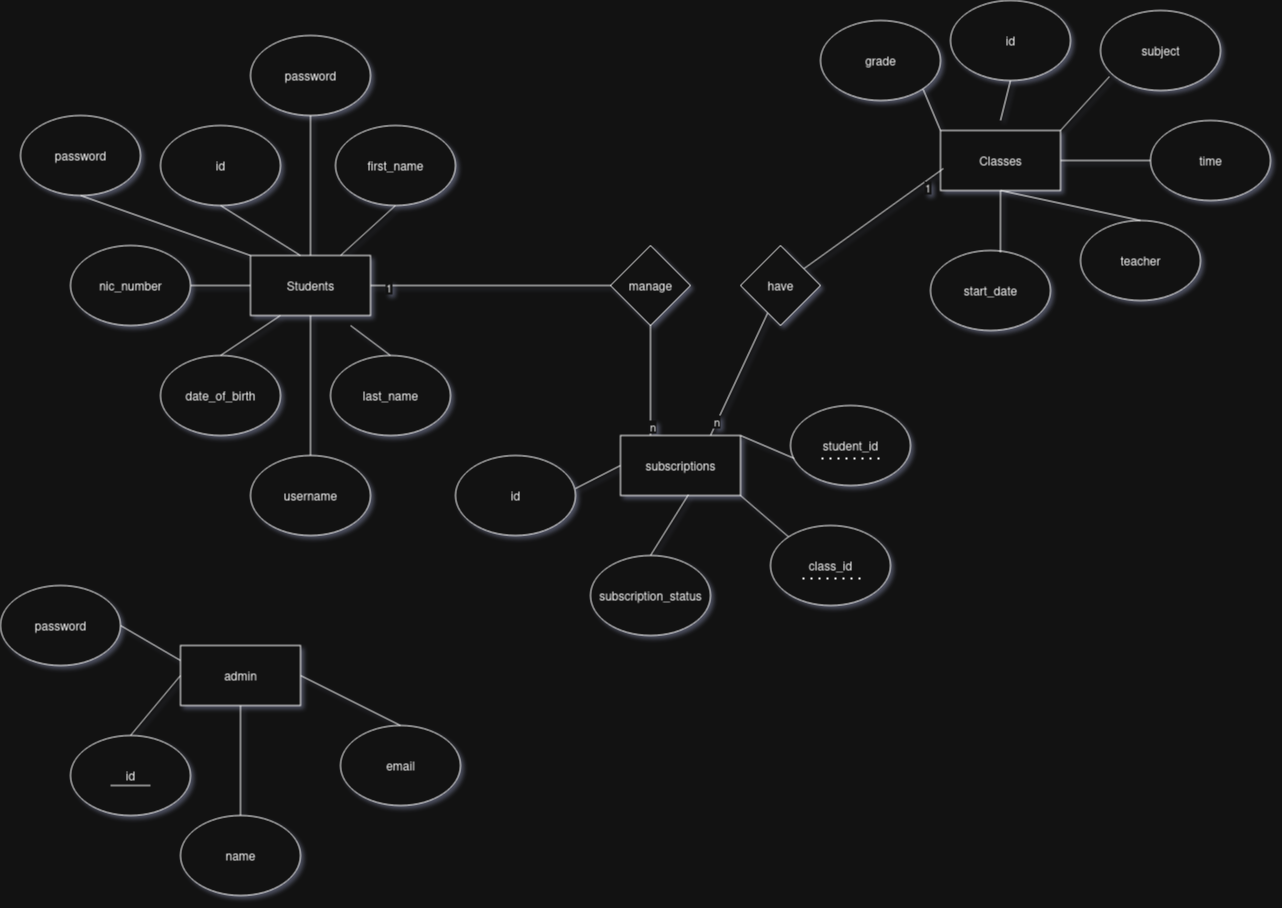

The diagram above was exported from draw.io. Its source (the exported page's mxGraphModel, read from the mxfile embedded in the PNG):
<mxGraphModel dx="2037" dy="1136" grid="1" gridSize="10" guides="1" tooltips="1" connect="1" arrows="1" fold="1" page="1" pageScale="1" pageWidth="850" pageHeight="1100" math="0" shadow="0">
  <root>
    <mxCell id="0" />
    <mxCell id="1" parent="0" />
    <mxCell id="Jqya5MVfLzGgjCxRzSa7-3" value="Students" style="rounded=0;whiteSpace=wrap;html=1;" parent="1" vertex="1">
      <mxGeometry x="340" y="320" width="120" height="60" as="geometry" />
    </mxCell>
    <mxCell id="Jqya5MVfLzGgjCxRzSa7-4" value="id" style="ellipse;whiteSpace=wrap;html=1;" parent="1" vertex="1">
      <mxGeometry x="250" y="190" width="120" height="80" as="geometry" />
    </mxCell>
    <mxCell id="Jqya5MVfLzGgjCxRzSa7-5" value="last_name" style="ellipse;whiteSpace=wrap;html=1;" parent="1" vertex="1">
      <mxGeometry x="420" y="420" width="120" height="80" as="geometry" />
    </mxCell>
    <mxCell id="Jqya5MVfLzGgjCxRzSa7-6" value="date_of_birth" style="ellipse;whiteSpace=wrap;html=1;" parent="1" vertex="1">
      <mxGeometry x="250" y="420" width="120" height="80" as="geometry" />
    </mxCell>
    <mxCell id="Jqya5MVfLzGgjCxRzSa7-7" value="nic_number" style="ellipse;whiteSpace=wrap;html=1;" parent="1" vertex="1">
      <mxGeometry x="160" y="310" width="120" height="80" as="geometry" />
    </mxCell>
    <mxCell id="Jqya5MVfLzGgjCxRzSa7-8" value="" style="endArrow=none;html=1;rounded=0;exitX=1;exitY=0.5;exitDx=0;exitDy=0;" parent="1" source="Jqya5MVfLzGgjCxRzSa7-7" edge="1">
      <mxGeometry width="50" height="50" relative="1" as="geometry">
        <mxPoint x="290" y="400" as="sourcePoint" />
        <mxPoint x="340" y="350" as="targetPoint" />
      </mxGeometry>
    </mxCell>
    <mxCell id="Jqya5MVfLzGgjCxRzSa7-9" value="" style="endArrow=none;html=1;rounded=0;exitX=0.5;exitY=0;exitDx=0;exitDy=0;entryX=0.25;entryY=1;entryDx=0;entryDy=0;" parent="1" source="Jqya5MVfLzGgjCxRzSa7-6" target="Jqya5MVfLzGgjCxRzSa7-3" edge="1">
      <mxGeometry width="50" height="50" relative="1" as="geometry">
        <mxPoint x="320" y="400" as="sourcePoint" />
        <mxPoint x="380" y="390" as="targetPoint" />
      </mxGeometry>
    </mxCell>
    <mxCell id="Jqya5MVfLzGgjCxRzSa7-10" value="" style="endArrow=none;html=1;rounded=0;exitX=0.5;exitY=0;exitDx=0;exitDy=0;entryX=0.25;entryY=1;entryDx=0;entryDy=0;" parent="1" source="Jqya5MVfLzGgjCxRzSa7-5" edge="1">
      <mxGeometry width="50" height="50" relative="1" as="geometry">
        <mxPoint x="340" y="450" as="sourcePoint" />
        <mxPoint x="440" y="390" as="targetPoint" />
      </mxGeometry>
    </mxCell>
    <mxCell id="Jqya5MVfLzGgjCxRzSa7-11" value="" style="endArrow=none;html=1;rounded=0;entryX=0.5;entryY=1;entryDx=0;entryDy=0;" parent="1" target="Jqya5MVfLzGgjCxRzSa7-4" edge="1">
      <mxGeometry width="50" height="50" relative="1" as="geometry">
        <mxPoint x="390" y="320" as="sourcePoint" />
        <mxPoint x="440" y="270" as="targetPoint" />
      </mxGeometry>
    </mxCell>
    <mxCell id="Jqya5MVfLzGgjCxRzSa7-12" value="first_name" style="ellipse;whiteSpace=wrap;html=1;" parent="1" vertex="1">
      <mxGeometry x="425" y="190" width="120" height="80" as="geometry" />
    </mxCell>
    <mxCell id="Jqya5MVfLzGgjCxRzSa7-13" value="" style="endArrow=none;html=1;rounded=0;entryX=0.5;entryY=1;entryDx=0;entryDy=0;exitX=0.75;exitY=0;exitDx=0;exitDy=0;" parent="1" source="Jqya5MVfLzGgjCxRzSa7-3" target="Jqya5MVfLzGgjCxRzSa7-12" edge="1">
      <mxGeometry width="50" height="50" relative="1" as="geometry">
        <mxPoint x="570" y="310" as="sourcePoint" />
        <mxPoint x="620" y="260" as="targetPoint" />
      </mxGeometry>
    </mxCell>
    <mxCell id="Jqya5MVfLzGgjCxRzSa7-14" value="username" style="ellipse;whiteSpace=wrap;html=1;" parent="1" vertex="1">
      <mxGeometry x="340" y="520" width="120" height="80" as="geometry" />
    </mxCell>
    <mxCell id="Jqya5MVfLzGgjCxRzSa7-15" value="" style="endArrow=none;html=1;rounded=0;exitX=0.5;exitY=0;exitDx=0;exitDy=0;entryX=0.5;entryY=1;entryDx=0;entryDy=0;" parent="1" source="Jqya5MVfLzGgjCxRzSa7-14" target="Jqya5MVfLzGgjCxRzSa7-3" edge="1">
      <mxGeometry width="50" height="50" relative="1" as="geometry">
        <mxPoint x="260" y="550" as="sourcePoint" />
        <mxPoint x="390" y="380" as="targetPoint" />
      </mxGeometry>
    </mxCell>
    <mxCell id="Jqya5MVfLzGgjCxRzSa7-16" value="password" style="ellipse;whiteSpace=wrap;html=1;" parent="1" vertex="1">
      <mxGeometry x="340" y="100" width="120" height="80" as="geometry" />
    </mxCell>
    <mxCell id="Jqya5MVfLzGgjCxRzSa7-17" value="" style="endArrow=none;html=1;rounded=0;exitX=0.5;exitY=1;exitDx=0;exitDy=0;" parent="1" source="Jqya5MVfLzGgjCxRzSa7-16" target="Jqya5MVfLzGgjCxRzSa7-3" edge="1">
      <mxGeometry width="50" height="50" relative="1" as="geometry">
        <mxPoint x="260" y="130" as="sourcePoint" />
        <mxPoint x="400" y="-40" as="targetPoint" />
      </mxGeometry>
    </mxCell>
    <mxCell id="Jqya5MVfLzGgjCxRzSa7-20" value="password" style="ellipse;whiteSpace=wrap;html=1;" parent="1" vertex="1">
      <mxGeometry x="110" y="180" width="120" height="80" as="geometry" />
    </mxCell>
    <mxCell id="Jqya5MVfLzGgjCxRzSa7-21" value="" style="endArrow=none;html=1;rounded=0;entryX=0.5;entryY=1;entryDx=0;entryDy=0;exitX=0;exitY=0;exitDx=0;exitDy=0;" parent="1" source="Jqya5MVfLzGgjCxRzSa7-3" target="Jqya5MVfLzGgjCxRzSa7-20" edge="1">
      <mxGeometry width="50" height="50" relative="1" as="geometry">
        <mxPoint x="125" y="280" as="sourcePoint" />
        <mxPoint x="315" y="220" as="targetPoint" />
      </mxGeometry>
    </mxCell>
    <mxCell id="Jqya5MVfLzGgjCxRzSa7-23" value="Classes" style="rounded=0;whiteSpace=wrap;html=1;" parent="1" vertex="1">
      <mxGeometry x="1030" y="195" width="120" height="60" as="geometry" />
    </mxCell>
    <mxCell id="Jqya5MVfLzGgjCxRzSa7-25" value="id" style="ellipse;whiteSpace=wrap;html=1;" parent="1" vertex="1">
      <mxGeometry x="1040" y="65" width="120" height="80" as="geometry" />
    </mxCell>
    <mxCell id="Jqya5MVfLzGgjCxRzSa7-26" value="" style="endArrow=none;html=1;rounded=0;exitX=0.5;exitY=1;exitDx=0;exitDy=0;" parent="1" source="Jqya5MVfLzGgjCxRzSa7-25" edge="1">
      <mxGeometry width="50" height="50" relative="1" as="geometry">
        <mxPoint x="950" y="-5" as="sourcePoint" />
        <mxPoint x="1090" y="185" as="targetPoint" />
      </mxGeometry>
    </mxCell>
    <mxCell id="Jqya5MVfLzGgjCxRzSa7-27" value="grade" style="ellipse;whiteSpace=wrap;html=1;" parent="1" vertex="1">
      <mxGeometry x="910" y="85" width="120" height="80" as="geometry" />
    </mxCell>
    <mxCell id="Jqya5MVfLzGgjCxRzSa7-28" value="" style="endArrow=none;html=1;rounded=0;exitX=1;exitY=1;exitDx=0;exitDy=0;entryX=0;entryY=0;entryDx=0;entryDy=0;" parent="1" source="Jqya5MVfLzGgjCxRzSa7-27" target="Jqya5MVfLzGgjCxRzSa7-23" edge="1">
      <mxGeometry width="50" height="50" relative="1" as="geometry">
        <mxPoint x="780" y="105" as="sourcePoint" />
        <mxPoint x="920" y="295" as="targetPoint" />
      </mxGeometry>
    </mxCell>
    <mxCell id="Jqya5MVfLzGgjCxRzSa7-29" value="time" style="ellipse;whiteSpace=wrap;html=1;" parent="1" vertex="1">
      <mxGeometry x="1240" y="185" width="120" height="80" as="geometry" />
    </mxCell>
    <mxCell id="Jqya5MVfLzGgjCxRzSa7-30" value="" style="endArrow=none;html=1;rounded=0;entryX=0;entryY=0.5;entryDx=0;entryDy=0;exitX=1;exitY=0.5;exitDx=0;exitDy=0;" parent="1" source="Jqya5MVfLzGgjCxRzSa7-23" target="Jqya5MVfLzGgjCxRzSa7-29" edge="1">
      <mxGeometry width="50" height="50" relative="1" as="geometry">
        <mxPoint x="1160" y="225" as="sourcePoint" />
        <mxPoint x="645" y="185" as="targetPoint" />
      </mxGeometry>
    </mxCell>
    <mxCell id="Jqya5MVfLzGgjCxRzSa7-31" value="start_date" style="ellipse;whiteSpace=wrap;html=1;" parent="1" vertex="1">
      <mxGeometry x="1020" y="315" width="120" height="80" as="geometry" />
    </mxCell>
    <mxCell id="Jqya5MVfLzGgjCxRzSa7-32" value="" style="endArrow=none;html=1;rounded=0;entryX=0.5;entryY=1;entryDx=0;entryDy=0;exitX=0.583;exitY=0.025;exitDx=0;exitDy=0;exitPerimeter=0;" parent="1" source="Jqya5MVfLzGgjCxRzSa7-31" target="Jqya5MVfLzGgjCxRzSa7-23" edge="1">
      <mxGeometry width="50" height="50" relative="1" as="geometry">
        <mxPoint x="990" y="315" as="sourcePoint" />
        <mxPoint x="940" y="445" as="targetPoint" />
      </mxGeometry>
    </mxCell>
    <mxCell id="Jqya5MVfLzGgjCxRzSa7-35" value="teacher" style="ellipse;whiteSpace=wrap;html=1;" parent="1" vertex="1">
      <mxGeometry x="1170" y="285" width="120" height="80" as="geometry" />
    </mxCell>
    <mxCell id="Jqya5MVfLzGgjCxRzSa7-36" value="" style="endArrow=none;html=1;rounded=0;entryX=0.5;entryY=1;entryDx=0;entryDy=0;exitX=0.5;exitY=0;exitDx=0;exitDy=0;" parent="1" source="Jqya5MVfLzGgjCxRzSa7-35" target="Jqya5MVfLzGgjCxRzSa7-23" edge="1">
      <mxGeometry width="50" height="50" relative="1" as="geometry">
        <mxPoint x="1150" y="346" as="sourcePoint" />
        <mxPoint x="1197" y="285" as="targetPoint" />
      </mxGeometry>
    </mxCell>
    <mxCell id="Jqya5MVfLzGgjCxRzSa7-37" value="subject" style="ellipse;whiteSpace=wrap;html=1;" parent="1" vertex="1">
      <mxGeometry x="1190" y="75" width="120" height="80" as="geometry" />
    </mxCell>
    <mxCell id="Jqya5MVfLzGgjCxRzSa7-38" value="" style="endArrow=none;html=1;rounded=0;exitX=0.075;exitY=0.825;exitDx=0;exitDy=0;exitPerimeter=0;" parent="1" source="Jqya5MVfLzGgjCxRzSa7-37" edge="1">
      <mxGeometry width="50" height="50" relative="1" as="geometry">
        <mxPoint x="1150" y="125" as="sourcePoint" />
        <mxPoint x="1150" y="195" as="targetPoint" />
      </mxGeometry>
    </mxCell>
    <mxCell id="Jqya5MVfLzGgjCxRzSa7-40" value="subscriptions" style="rounded=0;whiteSpace=wrap;html=1;" parent="1" vertex="1">
      <mxGeometry x="710" y="500" width="120" height="60" as="geometry" />
    </mxCell>
    <mxCell id="Jqya5MVfLzGgjCxRzSa7-41" value="id" style="ellipse;whiteSpace=wrap;html=1;" parent="1" vertex="1">
      <mxGeometry x="545" y="520" width="120" height="80" as="geometry" />
    </mxCell>
    <mxCell id="Jqya5MVfLzGgjCxRzSa7-42" value="" style="endArrow=none;html=1;rounded=0;exitX=1;exitY=0.413;exitDx=0;exitDy=0;entryX=0;entryY=0.5;entryDx=0;entryDy=0;exitPerimeter=0;" parent="1" source="Jqya5MVfLzGgjCxRzSa7-41" target="Jqya5MVfLzGgjCxRzSa7-40" edge="1">
      <mxGeometry width="50" height="50" relative="1" as="geometry">
        <mxPoint x="620" y="310" as="sourcePoint" />
        <mxPoint x="760" y="500" as="targetPoint" />
      </mxGeometry>
    </mxCell>
    <mxCell id="Jqya5MVfLzGgjCxRzSa7-43" value="student_id" style="ellipse;whiteSpace=wrap;html=1;" parent="1" vertex="1">
      <mxGeometry x="880" y="470" width="120" height="80" as="geometry" />
    </mxCell>
    <mxCell id="Jqya5MVfLzGgjCxRzSa7-44" value="" style="endArrow=none;html=1;rounded=0;exitX=0.5;exitY=1;exitDx=0;exitDy=0;entryX=0.033;entryY=0.663;entryDx=0;entryDy=0;entryPerimeter=0;" parent="1" target="Jqya5MVfLzGgjCxRzSa7-43" edge="1">
      <mxGeometry width="50" height="50" relative="1" as="geometry">
        <mxPoint x="830" y="500" as="sourcePoint" />
        <mxPoint x="901" y="500" as="targetPoint" />
      </mxGeometry>
    </mxCell>
    <mxCell id="Jqya5MVfLzGgjCxRzSa7-45" value="class_id" style="ellipse;whiteSpace=wrap;html=1;" parent="1" vertex="1">
      <mxGeometry x="860" y="590" width="120" height="80" as="geometry" />
    </mxCell>
    <mxCell id="Jqya5MVfLzGgjCxRzSa7-46" value="" style="endArrow=none;html=1;rounded=0;entryX=0;entryY=0;entryDx=0;entryDy=0;" parent="1" target="Jqya5MVfLzGgjCxRzSa7-45" edge="1">
      <mxGeometry width="50" height="50" relative="1" as="geometry">
        <mxPoint x="830" y="560" as="sourcePoint" />
        <mxPoint x="881" y="560" as="targetPoint" />
      </mxGeometry>
    </mxCell>
    <mxCell id="Jqya5MVfLzGgjCxRzSa7-47" value="subscription_status" style="ellipse;whiteSpace=wrap;html=1;" parent="1" vertex="1">
      <mxGeometry x="680" y="620" width="120" height="80" as="geometry" />
    </mxCell>
    <mxCell id="Jqya5MVfLzGgjCxRzSa7-48" value="" style="endArrow=none;html=1;rounded=0;entryX=0.5;entryY=0;entryDx=0;entryDy=0;exitX=0.567;exitY=0.983;exitDx=0;exitDy=0;exitPerimeter=0;" parent="1" source="Jqya5MVfLzGgjCxRzSa7-40" target="Jqya5MVfLzGgjCxRzSa7-47" edge="1">
      <mxGeometry width="50" height="50" relative="1" as="geometry">
        <mxPoint x="670" y="620" as="sourcePoint" />
        <mxPoint x="721" y="620" as="targetPoint" />
      </mxGeometry>
    </mxCell>
    <mxCell id="Jqya5MVfLzGgjCxRzSa7-49" value="manage" style="rhombus;whiteSpace=wrap;html=1;" parent="1" vertex="1">
      <mxGeometry x="700" y="310" width="80" height="80" as="geometry" />
    </mxCell>
    <mxCell id="Jqya5MVfLzGgjCxRzSa7-50" value="" style="endArrow=none;html=1;rounded=0;entryX=0;entryY=0.5;entryDx=0;entryDy=0;" parent="1" target="Jqya5MVfLzGgjCxRzSa7-49" edge="1">
      <mxGeometry width="50" height="50" relative="1" as="geometry">
        <mxPoint x="460" y="350" as="sourcePoint" />
        <mxPoint x="510" y="300" as="targetPoint" />
      </mxGeometry>
    </mxCell>
    <mxCell id="Jqya5MVfLzGgjCxRzSa7-52" value="1" style="edgeLabel;html=1;align=center;verticalAlign=middle;resizable=0;points=[];" parent="Jqya5MVfLzGgjCxRzSa7-50" vertex="1" connectable="0">
      <mxGeometry x="-0.8571" y="-1" relative="1" as="geometry">
        <mxPoint as="offset" />
      </mxGeometry>
    </mxCell>
    <mxCell id="Jqya5MVfLzGgjCxRzSa7-51" value="" style="endArrow=none;html=1;rounded=0;exitX=0.5;exitY=1;exitDx=0;exitDy=0;entryX=0.25;entryY=0;entryDx=0;entryDy=0;" parent="1" source="Jqya5MVfLzGgjCxRzSa7-49" target="Jqya5MVfLzGgjCxRzSa7-40" edge="1">
      <mxGeometry width="50" height="50" relative="1" as="geometry">
        <mxPoint x="720" y="390" as="sourcePoint" />
        <mxPoint x="760" y="490" as="targetPoint" />
        <Array as="points">
          <mxPoint x="740" y="470" />
        </Array>
      </mxGeometry>
    </mxCell>
    <mxCell id="Jqya5MVfLzGgjCxRzSa7-53" value="n" style="edgeLabel;html=1;align=center;verticalAlign=middle;resizable=0;points=[];" parent="Jqya5MVfLzGgjCxRzSa7-51" vertex="1" connectable="0">
      <mxGeometry x="0.8152" y="1" relative="1" as="geometry">
        <mxPoint as="offset" />
      </mxGeometry>
    </mxCell>
    <mxCell id="Jqya5MVfLzGgjCxRzSa7-57" value="" style="endArrow=none;html=1;rounded=0;exitX=0.025;exitY=0.633;exitDx=0;exitDy=0;exitPerimeter=0;" parent="1" source="Jqya5MVfLzGgjCxRzSa7-23" target="Jqya5MVfLzGgjCxRzSa7-58" edge="1">
      <mxGeometry width="50" height="50" relative="1" as="geometry">
        <mxPoint x="980" y="270" as="sourcePoint" />
        <mxPoint x="1030" y="220" as="targetPoint" />
      </mxGeometry>
    </mxCell>
    <mxCell id="Jqya5MVfLzGgjCxRzSa7-60" value="1" style="edgeLabel;html=1;align=center;verticalAlign=middle;resizable=0;points=[];" parent="Jqya5MVfLzGgjCxRzSa7-57" vertex="1" connectable="0">
      <mxGeometry x="-0.7201" y="5" relative="1" as="geometry">
        <mxPoint as="offset" />
      </mxGeometry>
    </mxCell>
    <mxCell id="Jqya5MVfLzGgjCxRzSa7-58" value="have" style="rhombus;whiteSpace=wrap;html=1;" parent="1" vertex="1">
      <mxGeometry x="830" y="310" width="80" height="80" as="geometry" />
    </mxCell>
    <mxCell id="Jqya5MVfLzGgjCxRzSa7-59" value="" style="endArrow=none;html=1;rounded=0;exitX=0.75;exitY=0;exitDx=0;exitDy=0;" parent="1" source="Jqya5MVfLzGgjCxRzSa7-40" target="Jqya5MVfLzGgjCxRzSa7-58" edge="1">
      <mxGeometry width="50" height="50" relative="1" as="geometry">
        <mxPoint x="880" y="360" as="sourcePoint" />
        <mxPoint x="930" y="310" as="targetPoint" />
      </mxGeometry>
    </mxCell>
    <mxCell id="Jqya5MVfLzGgjCxRzSa7-61" value="n" style="edgeLabel;html=1;align=center;verticalAlign=middle;resizable=0;points=[];" parent="Jqya5MVfLzGgjCxRzSa7-59" vertex="1" connectable="0">
      <mxGeometry x="-0.7695" y="2" relative="1" as="geometry">
        <mxPoint as="offset" />
      </mxGeometry>
    </mxCell>
    <mxCell id="Jqya5MVfLzGgjCxRzSa7-62" value="" style="endArrow=none;dashed=1;html=1;dashPattern=1 3;strokeWidth=2;rounded=0;" parent="1" edge="1">
      <mxGeometry width="50" height="50" relative="1" as="geometry">
        <mxPoint x="892" y="643" as="sourcePoint" />
        <mxPoint x="952" y="643" as="targetPoint" />
      </mxGeometry>
    </mxCell>
    <mxCell id="Jqya5MVfLzGgjCxRzSa7-63" value="" style="endArrow=none;dashed=1;html=1;dashPattern=1 3;strokeWidth=2;rounded=0;" parent="1" edge="1">
      <mxGeometry width="50" height="50" relative="1" as="geometry">
        <mxPoint x="911" y="523" as="sourcePoint" />
        <mxPoint x="971" y="523" as="targetPoint" />
      </mxGeometry>
    </mxCell>
    <mxCell id="qYWPMrm4GpQfuAUqOe9Q-1" value="admin" style="rounded=0;whiteSpace=wrap;html=1;" vertex="1" parent="1">
      <mxGeometry x="270" y="710" width="120" height="60" as="geometry" />
    </mxCell>
    <mxCell id="qYWPMrm4GpQfuAUqOe9Q-2" value="name" style="ellipse;whiteSpace=wrap;html=1;" vertex="1" parent="1">
      <mxGeometry x="270" y="880" width="120" height="80" as="geometry" />
    </mxCell>
    <mxCell id="qYWPMrm4GpQfuAUqOe9Q-5" value="" style="endArrow=none;html=1;rounded=0;exitX=0.5;exitY=0;exitDx=0;exitDy=0;entryX=0.5;entryY=1;entryDx=0;entryDy=0;" edge="1" parent="1" source="qYWPMrm4GpQfuAUqOe9Q-2" target="qYWPMrm4GpQfuAUqOe9Q-1">
      <mxGeometry width="50" height="50" relative="1" as="geometry">
        <mxPoint x="330" y="870" as="sourcePoint" />
        <mxPoint x="330" y="780" as="targetPoint" />
      </mxGeometry>
    </mxCell>
    <mxCell id="qYWPMrm4GpQfuAUqOe9Q-6" value="email" style="ellipse;whiteSpace=wrap;html=1;" vertex="1" parent="1">
      <mxGeometry x="430" y="790" width="120" height="80" as="geometry" />
    </mxCell>
    <mxCell id="qYWPMrm4GpQfuAUqOe9Q-7" value="" style="endArrow=none;html=1;rounded=0;exitX=0.5;exitY=0;exitDx=0;exitDy=0;entryX=1;entryY=0.5;entryDx=0;entryDy=0;" edge="1" parent="1" source="qYWPMrm4GpQfuAUqOe9Q-6" target="qYWPMrm4GpQfuAUqOe9Q-1">
      <mxGeometry width="50" height="50" relative="1" as="geometry">
        <mxPoint x="490" y="780" as="sourcePoint" />
        <mxPoint x="490" y="680" as="targetPoint" />
      </mxGeometry>
    </mxCell>
    <mxCell id="qYWPMrm4GpQfuAUqOe9Q-8" value="id" style="ellipse;whiteSpace=wrap;html=1;" vertex="1" parent="1">
      <mxGeometry x="160" y="800" width="120" height="80" as="geometry" />
    </mxCell>
    <mxCell id="qYWPMrm4GpQfuAUqOe9Q-9" value="" style="endArrow=none;html=1;rounded=0;exitX=0.5;exitY=0;exitDx=0;exitDy=0;entryX=0;entryY=0.5;entryDx=0;entryDy=0;" edge="1" parent="1" source="qYWPMrm4GpQfuAUqOe9Q-8" target="qYWPMrm4GpQfuAUqOe9Q-1">
      <mxGeometry width="50" height="50" relative="1" as="geometry">
        <mxPoint x="220" y="790" as="sourcePoint" />
        <mxPoint x="120" y="750" as="targetPoint" />
      </mxGeometry>
    </mxCell>
    <mxCell id="qYWPMrm4GpQfuAUqOe9Q-10" value="password" style="ellipse;whiteSpace=wrap;html=1;" vertex="1" parent="1">
      <mxGeometry x="90" y="650" width="120" height="80" as="geometry" />
    </mxCell>
    <mxCell id="qYWPMrm4GpQfuAUqOe9Q-11" value="" style="endArrow=none;html=1;rounded=0;exitX=1;exitY=0.5;exitDx=0;exitDy=0;entryX=0;entryY=0.25;entryDx=0;entryDy=0;" edge="1" parent="1" source="qYWPMrm4GpQfuAUqOe9Q-10" target="qYWPMrm4GpQfuAUqOe9Q-1">
      <mxGeometry width="50" height="50" relative="1" as="geometry">
        <mxPoint x="240" y="820" as="sourcePoint" />
        <mxPoint x="290" y="760" as="targetPoint" />
      </mxGeometry>
    </mxCell>
    <mxCell id="qYWPMrm4GpQfuAUqOe9Q-12" value="" style="endArrow=none;html=1;rounded=0;" edge="1" parent="1">
      <mxGeometry width="50" height="50" relative="1" as="geometry">
        <mxPoint x="200" y="850" as="sourcePoint" />
        <mxPoint x="240" y="850" as="targetPoint" />
      </mxGeometry>
    </mxCell>
  </root>
</mxGraphModel>